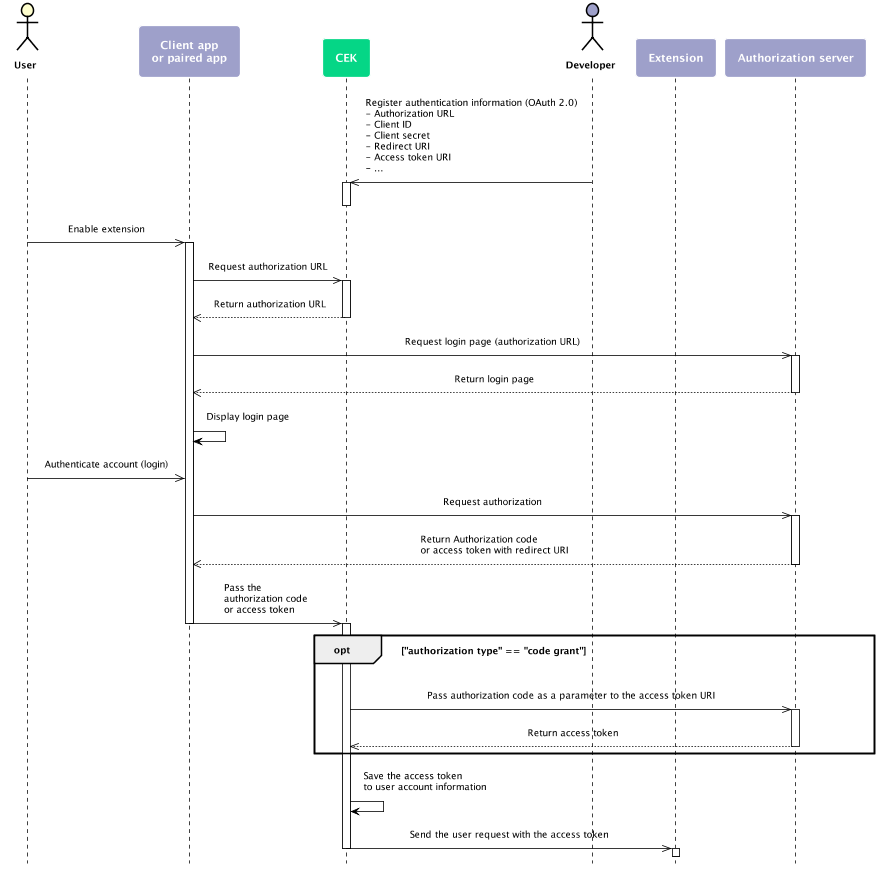

The diagram above was rendered by PlantUML. Its source (embedded in the PNG):
@startuml
scale max 880 width
skinparam sequenceMessageAlign center
skinparam shadowing false
skinparam roundcorner 10
skinparam padding 10
skinparam defaultFontSize 12
skinparam defaultFontName "Nanum Barun Gothic"
skinparam sequence {
ArrowColor #000000
ActorBorderColor #000000
ActorFontStyle Bolder
LifeLineBorderColor #000000
LifeLineBackgroundColor transparent
ParticipantBorderColor transparent
ParticipantFontSize 14
ParticipantFontColor #ffffff
ParticipantFontStyle bold
}
skinparam note {
BackgroundColor #9EA0CA
BorderColor #ffffff
FontColor #ffffff
FontSize 14
FontStyle bold
}
hide footbox
actor "User" as user
participant "Client app\nor paired app" as app #9EA0CA
participant CEK as cek #05D686
actor "Developer" as dev #9EA0CA
participant Extension as ext #9EA0CA
participant "Authorization server" as auth #9EA0CA
dev ->> cek: Register authentication information (OAuth 2.0)\l- Authorization URL\l- Client ID\l- Client secret\l- Redirect URI\l- Access token URI\l- ...
activate cek
deactivate cek
user ->> app: Enable extension
activate app
app ->> cek: Request authorization URL
activate cek
cek -->> app: Return authorization URL
deactivate cek
app ->> auth: Request login page (authorization URL)
activate auth
auth -->> app: Return login page
deactivate auth
app -> app: Display login page
user ->> app: Authenticate account (login)
app ->> auth: Request authorization
activate auth
auth -->> app: Return Authorization code\lor access token with redirect URI
deactivate auth
app ->> cek: Pass the\lauthorization code\lor access token
deactivate app
activate cek
opt "authorization type" == "code grant"
cek ->> auth: Pass authorization code as a parameter to the access token URI
activate auth
auth -->> cek: Return access token
deactivate auth
end
cek -> cek: Save the access token\nto user account information
cek ->> ext: Send the user request with the access token
deactivate cek
activate ext
@enduml